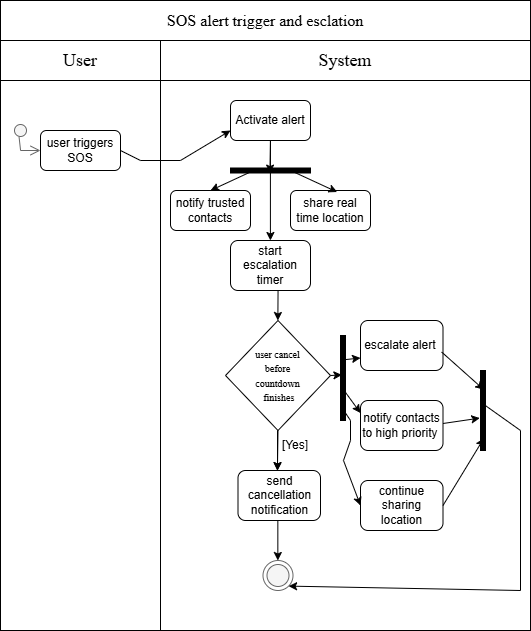

The diagram above was exported from draw.io. Its source (the exported page's mxGraphModel, read from the mxfile embedded in the PNG):
<mxGraphModel dx="1209" dy="712" grid="1" gridSize="10" guides="1" tooltips="1" connect="1" arrows="0" fold="1" page="1" pageScale="1" pageWidth="850" pageHeight="1100" background="#FFFFFF" math="0" shadow="0">
  <root>
    <mxCell id="0" />
    <mxCell id="1" parent="0" />
    <mxCell id="XCQNP4mG4zfCKyOY0Vx--2" parent="1" style="rounded=0;whiteSpace=wrap;html=1;" value="" vertex="1">
      <mxGeometry height="590" width="160" x="160" y="40" as="geometry" />
    </mxCell>
    <mxCell id="XCQNP4mG4zfCKyOY0Vx--3" parent="1" style="rounded=0;whiteSpace=wrap;html=1;" value="" vertex="1">
      <mxGeometry height="590" width="370" x="320" y="40" as="geometry" />
    </mxCell>
    <mxCell id="XCQNP4mG4zfCKyOY0Vx--4" parent="1" style="rounded=0;whiteSpace=wrap;html=1;" value="&lt;font style=&quot;font-size: 18px;&quot; face=&quot;Times New Roman&quot;&gt;User&lt;/font&gt;" vertex="1">
      <mxGeometry height="40" width="160" x="160" y="40" as="geometry" />
    </mxCell>
    <mxCell id="XCQNP4mG4zfCKyOY0Vx--5" parent="1" style="rounded=0;whiteSpace=wrap;html=1;" value="&lt;font style=&quot;font-size: 18px;&quot; face=&quot;Times New Roman&quot;&gt;System&lt;/font&gt;" vertex="1">
      <mxGeometry height="40" width="370" x="320" y="40" as="geometry" />
    </mxCell>
    <mxCell id="XCQNP4mG4zfCKyOY0Vx--7" parent="1" style="rounded=0;whiteSpace=wrap;html=1;" value="&lt;font style=&quot;font-size: 16px;&quot; face=&quot;Times New Roman&quot;&gt;SOS alert trigger and esclation&lt;/font&gt;" vertex="1">
      <mxGeometry height="40" width="530" x="160" as="geometry" />
    </mxCell>
    <mxCell id="XCQNP4mG4zfCKyOY0Vx--8" parent="1" style="ellipse;html=1;shape=startState;fillColor=light-dark(#F5F5F5,#FFFFFF);strokeColor=#666666;fontColor=#333333;" value="" vertex="1">
      <mxGeometry height="20" width="20" x="170" y="120" as="geometry" />
    </mxCell>
    <mxCell id="XCQNP4mG4zfCKyOY0Vx--9" edge="1" parent="1" source="XCQNP4mG4zfCKyOY0Vx--8" style="edgeStyle=orthogonalEdgeStyle;html=1;verticalAlign=bottom;endArrow=open;endSize=8;strokeColor=#666666;rounded=0;exitX=0.427;exitY=0.816;exitDx=0;exitDy=0;exitPerimeter=0;fillColor=#f5f5f5;" value="">
      <mxGeometry relative="1" as="geometry">
        <Array as="points">
          <mxPoint x="180" y="136" />
          <mxPoint x="180" y="150" />
        </Array>
        <mxPoint x="200" y="150" as="targetPoint" />
      </mxGeometry>
    </mxCell>
    <mxCell id="XCQNP4mG4zfCKyOY0Vx--11" parent="1" style="rounded=1;whiteSpace=wrap;html=1;" value="user triggers SOS" vertex="1">
      <mxGeometry height="40" width="80" x="200" y="130" as="geometry" />
    </mxCell>
    <mxCell id="XCQNP4mG4zfCKyOY0Vx--13" parent="1" style="html=1;points=[];perimeter=orthogonalPerimeter;fillColor=strokeColor;rotation=90;" value="" vertex="1">
      <mxGeometry height="80" width="5" x="427.5" y="130" as="geometry" />
    </mxCell>
    <mxCell id="XCQNP4mG4zfCKyOY0Vx--14" parent="1" style="rounded=1;whiteSpace=wrap;html=1;" value="Activate alert" vertex="1">
      <mxGeometry height="40" width="80" x="390" y="100" as="geometry" />
    </mxCell>
    <mxCell id="XCQNP4mG4zfCKyOY0Vx--15" edge="1" parent="1" source="XCQNP4mG4zfCKyOY0Vx--14" style="edgeStyle=orthogonalEdgeStyle;rounded=0;orthogonalLoop=1;jettySize=auto;html=1;exitX=0.5;exitY=1;exitDx=0;exitDy=0;" target="XCQNP4mG4zfCKyOY0Vx--14">
      <mxGeometry relative="1" as="geometry" />
    </mxCell>
    <mxCell id="XCQNP4mG4zfCKyOY0Vx--16" parent="1" style="rounded=1;whiteSpace=wrap;html=1;" value="notify trusted contacts" vertex="1">
      <mxGeometry height="40" width="80" x="330" y="190" as="geometry" />
    </mxCell>
    <mxCell id="XCQNP4mG4zfCKyOY0Vx--18" parent="1" style="rounded=1;whiteSpace=wrap;html=1;" value="start escalation timer" vertex="1">
      <mxGeometry height="50" width="80" x="390" y="240" as="geometry" />
    </mxCell>
    <mxCell id="XCQNP4mG4zfCKyOY0Vx--19" parent="1" style="rounded=1;whiteSpace=wrap;html=1;" value="share real time location" vertex="1">
      <mxGeometry height="40" width="80" x="450" y="190" as="geometry" />
    </mxCell>
    <mxCell id="XCQNP4mG4zfCKyOY0Vx--22" edge="1" parent="1" source="XCQNP4mG4zfCKyOY0Vx--11" style="endArrow=classic;html=1;rounded=0;exitX=1;exitY=0.5;exitDx=0;exitDy=0;entryX=0;entryY=0.75;entryDx=0;entryDy=0;" target="XCQNP4mG4zfCKyOY0Vx--14" value="">
      <mxGeometry height="50" relative="1" width="50" as="geometry">
        <Array as="points">
          <mxPoint x="300" y="160" />
          <mxPoint x="340" y="160" />
        </Array>
        <mxPoint x="500" y="200" as="sourcePoint" />
        <mxPoint x="550" y="150" as="targetPoint" />
      </mxGeometry>
    </mxCell>
    <mxCell id="XCQNP4mG4zfCKyOY0Vx--23" edge="1" parent="1" source="XCQNP4mG4zfCKyOY0Vx--14" style="endArrow=classic;html=1;rounded=0;exitX=0.5;exitY=1;exitDx=0;exitDy=0;entryX=1.022;entryY=0.507;entryDx=0;entryDy=0;entryPerimeter=0;" target="XCQNP4mG4zfCKyOY0Vx--13" value="">
      <mxGeometry height="50" relative="1" width="50" as="geometry">
        <mxPoint x="500" y="200" as="sourcePoint" />
        <mxPoint x="550" y="150" as="targetPoint" />
      </mxGeometry>
    </mxCell>
    <mxCell id="XCQNP4mG4zfCKyOY0Vx--24" edge="1" parent="1" source="XCQNP4mG4zfCKyOY0Vx--13" style="endArrow=classic;html=1;rounded=0;exitX=0.5;exitY=0.25;exitDx=0;exitDy=0;exitPerimeter=0;entryX=0.583;entryY=0.038;entryDx=0;entryDy=0;entryPerimeter=0;" target="XCQNP4mG4zfCKyOY0Vx--19" value="">
      <mxGeometry height="50" relative="1" width="50" as="geometry">
        <mxPoint x="500" y="200" as="sourcePoint" />
        <mxPoint x="550" y="150" as="targetPoint" />
      </mxGeometry>
    </mxCell>
    <mxCell id="XCQNP4mG4zfCKyOY0Vx--25" edge="1" parent="1" style="endArrow=classic;html=1;rounded=0;entryX=0.5;entryY=0;entryDx=0;entryDy=0;exitX=0.5;exitY=1;exitDx=0;exitDy=0;" value="">
      <mxGeometry height="50" relative="1" width="50" as="geometry">
        <Array as="points">
          <mxPoint x="429.91" y="240" />
        </Array>
        <mxPoint x="429.91" y="140" as="sourcePoint" />
        <mxPoint x="429.91" y="240" as="targetPoint" />
      </mxGeometry>
    </mxCell>
    <mxCell id="XCQNP4mG4zfCKyOY0Vx--26" edge="1" parent="1" source="XCQNP4mG4zfCKyOY0Vx--13" style="endArrow=classic;html=1;rounded=0;exitX=0.689;exitY=0.736;exitDx=0;exitDy=0;exitPerimeter=0;entryX=0.5;entryY=0;entryDx=0;entryDy=0;" target="XCQNP4mG4zfCKyOY0Vx--16" value="">
      <mxGeometry height="50" relative="1" width="50" as="geometry">
        <mxPoint x="410" y="200" as="sourcePoint" />
        <mxPoint x="457" y="222" as="targetPoint" />
      </mxGeometry>
    </mxCell>
    <mxCell id="XCQNP4mG4zfCKyOY0Vx--27" parent="1" style="rhombus;whiteSpace=wrap;html=1;" value="&lt;font style=&quot;font-size: 10px;&quot; face=&quot;Times New Roman&quot;&gt;user cancel&lt;/font&gt;&lt;div&gt;&lt;font style=&quot;font-size: 10px;&quot; face=&quot;Times New Roman&quot;&gt;&amp;nbsp;before&amp;nbsp;&lt;/font&gt;&lt;/div&gt;&lt;div&gt;&lt;font style=&quot;font-size: 10px;&quot; face=&quot;Times New Roman&quot;&gt;countdown&lt;/font&gt;&lt;/div&gt;&lt;div&gt;&lt;font style=&quot;font-size: 10px;&quot; face=&quot;Times New Roman&quot;&gt;&amp;nbsp;finishes&lt;/font&gt;&lt;/div&gt;" vertex="1">
      <mxGeometry height="110" width="105" x="385" y="320" as="geometry" />
    </mxCell>
    <mxCell id="XCQNP4mG4zfCKyOY0Vx--28" parent="1" style="rounded=1;whiteSpace=wrap;html=1;" value="send cancellation notification" vertex="1">
      <mxGeometry height="50" width="82.5" x="397.5" y="470" as="geometry" />
    </mxCell>
    <mxCell id="XCQNP4mG4zfCKyOY0Vx--30" edge="1" parent="1" source="XCQNP4mG4zfCKyOY0Vx--27" style="endArrow=classic;html=1;rounded=0;exitX=0.5;exitY=1;exitDx=0;exitDy=0;entryX=0.478;entryY=0.003;entryDx=0;entryDy=0;entryPerimeter=0;" target="XCQNP4mG4zfCKyOY0Vx--28" value="">
      <mxGeometry height="50" relative="1" width="50" as="geometry">
        <mxPoint x="500" y="520" as="sourcePoint" />
        <mxPoint x="550" y="470" as="targetPoint" />
      </mxGeometry>
    </mxCell>
    <mxCell id="XCQNP4mG4zfCKyOY0Vx--31" edge="1" parent="1" style="endArrow=classic;html=1;rounded=0;exitX=0.5;exitY=1;exitDx=0;exitDy=0;entryX=0.478;entryY=0.003;entryDx=0;entryDy=0;entryPerimeter=0;" value="">
      <mxGeometry height="50" relative="1" width="50" as="geometry">
        <mxPoint x="437.34" y="520" as="sourcePoint" />
        <mxPoint x="437.34" y="560" as="targetPoint" />
      </mxGeometry>
    </mxCell>
    <mxCell id="XCQNP4mG4zfCKyOY0Vx--32" parent="1" style="ellipse;html=1;shape=endState;fillColor=light-dark(#F5F5F5,#FFFFFF);strokeColor=#666666;fontColor=#333333;" value="" vertex="1">
      <mxGeometry height="30" width="30" x="422.5" y="560" as="geometry" />
    </mxCell>
    <mxCell id="XCQNP4mG4zfCKyOY0Vx--35" edge="1" parent="1" style="endArrow=classic;html=1;rounded=0;exitX=0.5;exitY=1;exitDx=0;exitDy=0;entryX=0.478;entryY=0.003;entryDx=0;entryDy=0;entryPerimeter=0;" value="">
      <mxGeometry height="50" relative="1" width="50" as="geometry">
        <mxPoint x="437" y="430" as="sourcePoint" />
        <mxPoint x="437" y="470" as="targetPoint" />
      </mxGeometry>
    </mxCell>
    <mxCell id="XCQNP4mG4zfCKyOY0Vx--36" edge="1" parent="1" style="endArrow=classic;html=1;rounded=0;entryX=0.519;entryY=0.005;entryDx=0;entryDy=0;entryPerimeter=0;exitX=0.621;exitY=1.017;exitDx=0;exitDy=0;exitPerimeter=0;" value="">
      <mxGeometry height="50" relative="1" width="50" as="geometry">
        <mxPoint x="437.54999999999995" y="290.29999999999995" as="sourcePoint" />
        <mxPoint x="437.365" y="319.99999999999994" as="targetPoint" />
      </mxGeometry>
    </mxCell>
    <mxCell id="XCQNP4mG4zfCKyOY0Vx--37" parent="1" style="text;html=1;whiteSpace=wrap;strokeColor=none;fillColor=none;align=center;verticalAlign=middle;rounded=0;" value="[Yes]" vertex="1">
      <mxGeometry height="30" width="30" x="440" y="430" as="geometry" />
    </mxCell>
    <mxCell id="XCQNP4mG4zfCKyOY0Vx--38" parent="1" style="rounded=1;whiteSpace=wrap;html=1;" value="escalate alert&amp;nbsp;" vertex="1">
      <mxGeometry height="50" width="82.5" x="520" y="320" as="geometry" />
    </mxCell>
    <mxCell id="XCQNP4mG4zfCKyOY0Vx--39" parent="1" style="rounded=1;whiteSpace=wrap;html=1;" value="notify contacts to high priority&amp;nbsp;" vertex="1">
      <mxGeometry height="50" width="82.5" x="520" y="400" as="geometry" />
    </mxCell>
    <mxCell id="XCQNP4mG4zfCKyOY0Vx--40" parent="1" style="rounded=1;whiteSpace=wrap;html=1;" value="continue sharing location" vertex="1">
      <mxGeometry height="50" width="82.5" x="520" y="480" as="geometry" />
    </mxCell>
    <mxCell id="XCQNP4mG4zfCKyOY0Vx--41" parent="1" style="html=1;points=[];perimeter=orthogonalPerimeter;fillColor=strokeColor;" value="" vertex="1">
      <mxGeometry height="80" width="5" x="500" y="335" as="geometry" />
    </mxCell>
    <mxCell id="XCQNP4mG4zfCKyOY0Vx--42" edge="1" parent="1" source="XCQNP4mG4zfCKyOY0Vx--27" style="endArrow=classic;html=1;rounded=0;exitX=1;exitY=0.5;exitDx=0;exitDy=0;entryX=0.284;entryY=0.493;entryDx=0;entryDy=0;entryPerimeter=0;" target="XCQNP4mG4zfCKyOY0Vx--41" value="">
      <mxGeometry height="50" relative="1" width="50" as="geometry">
        <mxPoint x="570" y="500" as="sourcePoint" />
        <mxPoint x="620" y="450" as="targetPoint" />
      </mxGeometry>
    </mxCell>
    <mxCell id="XCQNP4mG4zfCKyOY0Vx--43" edge="1" parent="1" source="XCQNP4mG4zfCKyOY0Vx--41" style="endArrow=classic;html=1;rounded=0;entryX=0;entryY=0.75;entryDx=0;entryDy=0;exitX=0.995;exitY=0.301;exitDx=0;exitDy=0;exitPerimeter=0;" target="XCQNP4mG4zfCKyOY0Vx--38" value="">
      <mxGeometry height="50" relative="1" width="50" as="geometry">
        <mxPoint x="570" y="500" as="sourcePoint" />
        <mxPoint x="620" y="450" as="targetPoint" />
      </mxGeometry>
    </mxCell>
    <mxCell id="XCQNP4mG4zfCKyOY0Vx--44" edge="1" parent="1" source="XCQNP4mG4zfCKyOY0Vx--41" style="endArrow=classic;html=1;rounded=0;exitX=0.284;exitY=0.65;exitDx=0;exitDy=0;exitPerimeter=0;entryX=0;entryY=0.25;entryDx=0;entryDy=0;" target="XCQNP4mG4zfCKyOY0Vx--39" value="">
      <mxGeometry height="50" relative="1" width="50" as="geometry">
        <mxPoint x="570" y="500" as="sourcePoint" />
        <mxPoint x="620" y="450" as="targetPoint" />
      </mxGeometry>
    </mxCell>
    <mxCell id="XCQNP4mG4zfCKyOY0Vx--45" edge="1" parent="1" source="XCQNP4mG4zfCKyOY0Vx--41" style="endArrow=classic;html=1;rounded=0;exitX=0.6;exitY=0.932;exitDx=0;exitDy=0;exitPerimeter=0;entryX=0;entryY=0.5;entryDx=0;entryDy=0;" target="XCQNP4mG4zfCKyOY0Vx--40" value="">
      <mxGeometry height="50" relative="1" width="50" as="geometry">
        <Array as="points">
          <mxPoint x="510" y="420" />
          <mxPoint x="510" y="440" />
          <mxPoint x="503" y="460" />
        </Array>
        <mxPoint x="530" y="510" as="sourcePoint" />
        <mxPoint x="580" y="460" as="targetPoint" />
      </mxGeometry>
    </mxCell>
    <mxCell id="XCQNP4mG4zfCKyOY0Vx--47" parent="1" style="html=1;points=[];perimeter=orthogonalPerimeter;fillColor=strokeColor;" value="" vertex="1">
      <mxGeometry height="80" width="5" x="500" y="340" as="geometry" />
    </mxCell>
    <mxCell id="XCQNP4mG4zfCKyOY0Vx--48" parent="1" style="html=1;points=[];perimeter=orthogonalPerimeter;fillColor=strokeColor;" value="" vertex="1">
      <mxGeometry height="80" width="5" x="640" y="370" as="geometry" />
    </mxCell>
    <mxCell id="XCQNP4mG4zfCKyOY0Vx--49" edge="1" parent="1" source="XCQNP4mG4zfCKyOY0Vx--38" style="endArrow=classic;html=1;rounded=0;entryX=0.675;entryY=0.24;entryDx=0;entryDy=0;entryPerimeter=0;exitX=0.983;exitY=0.63;exitDx=0;exitDy=0;exitPerimeter=0;" target="XCQNP4mG4zfCKyOY0Vx--48" value="">
      <mxGeometry height="50" relative="1" width="50" as="geometry">
        <mxPoint x="540" y="490" as="sourcePoint" />
        <mxPoint x="590" y="440" as="targetPoint" />
      </mxGeometry>
    </mxCell>
    <mxCell id="XCQNP4mG4zfCKyOY0Vx--51" edge="1" parent="1" style="endArrow=classic;html=1;rounded=0;entryX=-0.136;entryY=0.595;entryDx=0;entryDy=0;entryPerimeter=0;exitX=0.983;exitY=0.63;exitDx=0;exitDy=0;exitPerimeter=0;" target="XCQNP4mG4zfCKyOY0Vx--48" value="">
      <mxGeometry height="50" relative="1" width="50" as="geometry">
        <mxPoint x="602.5" y="423" as="sourcePoint" />
        <mxPoint x="644.5" y="460" as="targetPoint" />
      </mxGeometry>
    </mxCell>
    <mxCell id="XCQNP4mG4zfCKyOY0Vx--52" edge="1" parent="1" source="XCQNP4mG4zfCKyOY0Vx--40" style="endArrow=classic;html=1;rounded=0;entryX=0.675;entryY=0.848;entryDx=0;entryDy=0;entryPerimeter=0;exitX=1;exitY=0.5;exitDx=0;exitDy=0;" target="XCQNP4mG4zfCKyOY0Vx--48" value="">
      <mxGeometry height="50" relative="1" width="50" as="geometry">
        <mxPoint x="630" y="440" as="sourcePoint" />
        <mxPoint x="672" y="477" as="targetPoint" />
      </mxGeometry>
    </mxCell>
    <mxCell id="XCQNP4mG4zfCKyOY0Vx--53" edge="1" parent="1" source="XCQNP4mG4zfCKyOY0Vx--48" style="endArrow=classic;html=1;rounded=0;exitX=0.907;exitY=0.435;exitDx=0;exitDy=0;exitPerimeter=0;entryX=1;entryY=1;entryDx=0;entryDy=0;" target="XCQNP4mG4zfCKyOY0Vx--32" value="">
      <mxGeometry height="50" relative="1" width="50" as="geometry">
        <Array as="points">
          <mxPoint x="680" y="430" />
          <mxPoint x="680" y="590" />
        </Array>
        <mxPoint x="540" y="530" as="sourcePoint" />
        <mxPoint x="590" y="480" as="targetPoint" />
      </mxGeometry>
    </mxCell>
  </root>
</mxGraphModel>